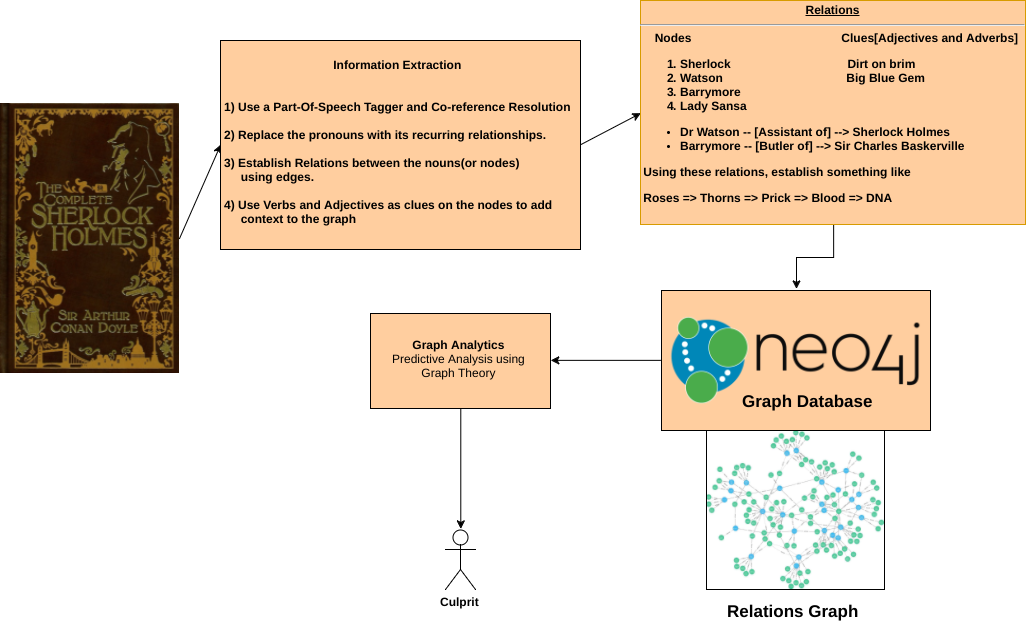

The diagram above was exported from draw.io. Its source (the exported page's mxGraphModel, read from the mxfile embedded in the PNG):
<mxGraphModel dx="1254" dy="613" grid="1" gridSize="10" guides="1" tooltips="1" connect="1" arrows="1" fold="1" page="1" pageScale="1" pageWidth="1169" pageHeight="826" background="#ffffff" math="0" shadow="0">
  <root>
    <mxCell id="0" />
    <mxCell id="1" parent="0" />
    <mxCell id="2" value="" style="shape=image;imageAspect=0;aspect=fixed;verticalLabelPosition=bottom;verticalAlign=top;image=http://www.aboutgreatbooks.com/wp-content/uploads/2015/09/the-complete-sherlock-holmes-sherlock-holmes-books-679x1024.jpg;fontStyle=1" parent="1" vertex="1">
      <mxGeometry x="110" y="143" width="179" height="270" as="geometry" />
    </mxCell>
    <mxCell id="3" value="" style="endArrow=classic;html=1;exitX=1;exitY=0.5;entryX=0;entryY=0.5;fontStyle=1" parent="1" source="2" target="4" edge="1">
      <mxGeometry width="50" height="50" relative="1" as="geometry">
        <mxPoint x="30" y="420" as="sourcePoint" />
        <mxPoint x="340" y="215" as="targetPoint" />
      </mxGeometry>
    </mxCell>
    <mxCell id="4" value="Information Extraction&lt;br&gt;&lt;br&gt;&lt;br&gt;1) Use a Part-Of-Speech Tagger and Co-reference Resolution&lt;br&gt;&lt;br&gt;&lt;div align=&quot;left&quot;&gt;2) Replace the pronouns with its recurring relationships.&lt;br&gt;&lt;br&gt;3) Establish Relations between the nouns(or nodes) &lt;br&gt;&amp;nbsp;&amp;nbsp;&amp;nbsp;&amp;nbsp; using edges.&lt;br&gt;&lt;br&gt;4) Use Verbs and Adjectives as clues on the nodes to add &lt;br&gt;&amp;nbsp;&amp;nbsp;&amp;nbsp;&amp;nbsp; context to the graph&lt;br&gt;&lt;/div&gt;" style="html=1;fontStyle=1;fillColor=#FFCE9F;" parent="1" vertex="1">
      <mxGeometry x="330" y="80" width="360" height="209" as="geometry" />
    </mxCell>
    <mxCell id="11" style="edgeStyle=orthogonalEdgeStyle;rounded=0;html=1;exitX=0.5;exitY=1;entryX=0.5;entryY=0;jettySize=auto;orthogonalLoop=1;fontStyle=1" parent="1" source="6" target="10" edge="1">
      <mxGeometry relative="1" as="geometry" />
    </mxCell>
    <mxCell id="6" value="&lt;p style=&quot;margin: 0px ; margin-top: 4px ; text-align: center ; text-decoration: underline&quot;&gt;&lt;b&gt;Relations&lt;/b&gt;&lt;/p&gt;&lt;hr&gt;&lt;p style=&quot;margin: 0px ; margin-left: 8px&quot;&gt;&amp;nbsp; Nodes &amp;nbsp; &amp;nbsp; &amp;nbsp; &amp;nbsp; &amp;nbsp; &amp;nbsp; &amp;nbsp; &amp;nbsp; &amp;nbsp; &amp;nbsp; &amp;nbsp; &amp;nbsp; &amp;nbsp; &amp;nbsp; &amp;nbsp; &amp;nbsp; &amp;nbsp; &amp;nbsp; &amp;nbsp; &amp;nbsp; &amp;nbsp; &amp;nbsp; Clues[Adjectives and Adverbs]&lt;br&gt;&lt;/p&gt;&lt;ol&gt;&lt;li&gt;Sherlock &amp;nbsp; &amp;nbsp; &amp;nbsp; &amp;nbsp; &amp;nbsp; &amp;nbsp; &amp;nbsp; &amp;nbsp; &amp;nbsp; &amp;nbsp; &amp;nbsp; &amp;nbsp; &amp;nbsp; &amp;nbsp; &amp;nbsp; &amp;nbsp; &amp;nbsp; Dirt on brim&lt;br&gt;&lt;/li&gt;&lt;li&gt;Watson &amp;nbsp; &amp;nbsp; &amp;nbsp; &amp;nbsp; &amp;nbsp; &amp;nbsp; &amp;nbsp; &amp;nbsp; &amp;nbsp; &amp;nbsp; &amp;nbsp; &amp;nbsp; &amp;nbsp; &amp;nbsp; &amp;nbsp; &amp;nbsp; &amp;nbsp; &amp;nbsp; Big Blue Gem&lt;/li&gt;&lt;li&gt;Barrymore&amp;nbsp;&amp;nbsp;&amp;nbsp;&amp;nbsp;&amp;nbsp;&amp;nbsp;&amp;nbsp;&amp;nbsp;&amp;nbsp;&amp;nbsp;&amp;nbsp;&amp;nbsp;&amp;nbsp;&amp;nbsp;&amp;nbsp;&amp;nbsp;&amp;nbsp;&amp;nbsp;&amp;nbsp;&amp;nbsp;&amp;nbsp;&amp;nbsp;&amp;nbsp;&amp;nbsp;&amp;nbsp;&amp;nbsp;&amp;nbsp;&amp;nbsp;&amp;nbsp; &lt;br&gt;&lt;/li&gt;&lt;li&gt;Lady Sansa&lt;br&gt;&lt;/li&gt;&lt;/ol&gt;&lt;ul&gt;&lt;li&gt;Dr Watson -- [Assistant of] --&amp;gt; Sherlock Holmes&lt;br&gt;&lt;/li&gt;&lt;li&gt;Barrymore -- [Butler of] --&amp;gt; Sir Charles Baskerville&lt;/li&gt;&lt;/ul&gt;&lt;p&gt;&amp;nbsp;Using these relations, establish something like&lt;/p&gt;&lt;p&gt;&amp;nbsp;Roses =&amp;gt; Thorns =&amp;gt; Prick =&amp;gt; Blood =&amp;gt; DNA&lt;/p&gt;&lt;p&gt;&lt;/p&gt;" style="verticalAlign=top;align=left;overflow=fill;fontSize=12;fontFamily=Helvetica;html=1;fontStyle=1;fillColor=#FFCE9F;strokeColor=#d79b00;" parent="1" vertex="1">
      <mxGeometry x="750" y="40" width="385" height="224" as="geometry" />
    </mxCell>
    <mxCell id="8" value="" style="endArrow=classic;html=1;entryX=0;entryY=0.5;exitX=1;exitY=0.5;fontStyle=1" parent="1" source="4" target="6" edge="1">
      <mxGeometry width="50" height="50" relative="1" as="geometry">
        <mxPoint x="30" y="420" as="sourcePoint" />
        <mxPoint x="80" y="370" as="targetPoint" />
      </mxGeometry>
    </mxCell>
    <mxCell id="31" style="edgeStyle=orthogonalEdgeStyle;rounded=0;html=1;exitX=0;exitY=0.5;entryX=1;entryY=0.5;jettySize=auto;orthogonalLoop=1;" parent="1" source="10" target="17" edge="1">
      <mxGeometry relative="1" as="geometry" />
    </mxCell>
    <mxCell id="10" value="" style="shape=image;imageAspect=0;aspect=fixed;verticalLabelPosition=bottom;verticalAlign=top;image=https://s3.amazonaws.com/dev.assets.neo4j.com/wp-content/uploads/20140926224303/neo4j_logo-facebook.png;perimeterSpacing=1;imageBorder=#000000;fontStyle=1;imageBackground=#FFCE9F;" parent="1" vertex="1">
      <mxGeometry x="771" y="330" width="269" height="140" as="geometry" />
    </mxCell>
    <mxCell id="12" value="&lt;font style=&quot;font-size: 17px&quot;&gt;Graph Database&lt;/font&gt;" style="text;html=1;resizable=0;autosize=1;align=left;verticalAlign=top;spacingTop=-4;points=[];fontStyle=1" parent="1" vertex="1">
      <mxGeometry x="850" y="430" width="140" height="20" as="geometry" />
    </mxCell>
    <mxCell id="14" value="" style="shape=image;imageAspect=0;aspect=fixed;verticalLabelPosition=bottom;verticalAlign=top;image=http://gappyfacets.com/wp-content/uploads//2015/04/neo4j_graph1.jpg;imageBorder=#000000;fontStyle=1;imageBackground=#FFCE9F;" parent="1" vertex="1">
      <mxGeometry x="816" y="470" width="178" height="159" as="geometry" />
    </mxCell>
    <mxCell id="26" style="edgeStyle=orthogonalEdgeStyle;rounded=0;html=1;exitX=0.5;exitY=1;entryX=0.5;entryY=0;entryPerimeter=0;jettySize=auto;orthogonalLoop=1;fontStyle=1" parent="1" source="17" target="20" edge="1">
      <mxGeometry relative="1" as="geometry" />
    </mxCell>
    <mxCell id="17" value="Graph Analytics&lt;div&gt;&lt;span style=&quot;font-weight: normal&quot;&gt;Predictive Analysis using&lt;/span&gt;&lt;/div&gt;&lt;div&gt;&lt;span style=&quot;font-weight: normal&quot;&gt;Graph Theory&lt;/span&gt;&lt;br&gt;&lt;/div&gt;" style="html=1;fontStyle=1;fillColor=#FFCE9F;" parent="1" vertex="1">
      <mxGeometry x="480" y="353" width="180" height="95" as="geometry" />
    </mxCell>
    <mxCell id="20" value="Culprit" style="shape=umlActor;verticalLabelPosition=bottom;labelBackgroundColor=#ffffff;verticalAlign=top;html=1;fontStyle=1" parent="1" vertex="1">
      <mxGeometry x="555" y="569" width="30" height="60" as="geometry" />
    </mxCell>
    <mxCell id="27" value="&lt;font style=&quot;font-size: 17px&quot;&gt;Relations Graph&lt;/font&gt;" style="text;html=1;resizable=0;autosize=1;align=left;verticalAlign=top;spacingTop=-4;points=[];fontStyle=1" parent="1" vertex="1">
      <mxGeometry x="835" y="640" width="140" height="20" as="geometry" />
    </mxCell>
  </root>
</mxGraphModel>